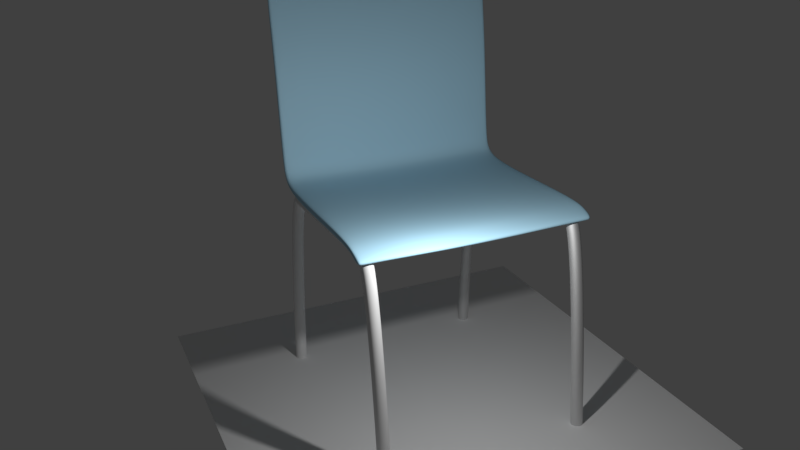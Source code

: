 # Source: ChairV2.blend  (saved by Blender 2.79.0; exported with 4.5.12 LTS)
import bpy
from mathutils import Matrix  # noqa: F401  (used for matrix-valued properties, if any)

bpy.ops.wm.read_factory_settings(use_empty=True)
scene = bpy.context.scene
scene.name = 'Scene'

# ---- collections
col_collection_1 = bpy.data.collections.new('Collection 1'); scene.collection.children.link(col_collection_1)
col_collection_2 = bpy.data.collections.new('Collection 2'); scene.collection.children.link(col_collection_2)

# ---- materials (node trees are filled in below, after node groups)
mat_metal = bpy.data.materials.new('Metal')
mat_metal.alpha_threshold = 0.0
mat_metal.roughness = 0.5
mat_blue_plastic = bpy.data.materials.new('Blue plastic')
mat_blue_plastic.alpha_threshold = 0.0
mat_blue_plastic.roughness = 0.5

# ---- material node trees
mat_metal.use_nodes = True; mat_metal.node_tree.nodes.clear()
_N = mat_metal.node_tree.nodes; _L = mat_metal.node_tree.links
n0 = _N.new('ShaderNodeOutputMaterial'); n0.name = 'Material Output'; n0.location = (300, 300)
n1 = _N.new('ShaderNodeBsdfPrincipled'); n1.name = 'Principled BSDF'; n1.location = (10, 324)
n1.width = 150
n1.subsurface_method = 'BURLEY'
n1.inputs[1].default_value = 1.0
n1.inputs[2].default_value = 0.7167
n1.inputs[3].default_value = 1.45
n1.inputs[9].default_value = (1.0, 1.0, 1.0)
n1.inputs[13].default_value = 0.425
_L.new(n1.outputs[0], n0.inputs[0])
n0.is_active_output = True
mat_blue_plastic.use_nodes = True; mat_blue_plastic.node_tree.nodes.clear()
_N = mat_blue_plastic.node_tree.nodes; _L = mat_blue_plastic.node_tree.links
n0 = _N.new('ShaderNodeOutputMaterial'); n0.name = 'Material Output'; n0.location = (300, 300)
n1 = _N.new('ShaderNodeBsdfPrincipled'); n1.name = 'Principled BSDF'; n1.location = (46, 354)
n1.width = 150
n1.subsurface_method = 'BURLEY'
n1.inputs[0].default_value = (0.3964, 0.6512, 0.8, 1.0)
n1.inputs[2].default_value = 0.6417
n1.inputs[3].default_value = 1.45
n1.inputs[9].default_value = (1.0, 1.0, 1.0)
n1.inputs[13].default_value = 0.3083
_L.new(n1.outputs[0], n0.inputs[0])
n0.is_active_output = True

# ---- world
world_world = bpy.data.worlds.new('World'); scene.world = world_world
world_world.color = (0.05088, 0.05088, 0.05088)
world_world.use_sun_shadow = False
world_world.sun_shadow_jitter_overblur = 0.0
world_world.cycles.sampling_method = 'MANUAL'

# ---- cameras
cam_camera = bpy.data.cameras.new('Camera')
cam_camera.clip_end = 100.0
cam_camera.lens = 35.0
cam_camera.sensor_width = 32.0
cam_camera.sensor_height = 18.0
cam_camera.display_size = 2.0
cam_camera.dof.focus_distance = 0.0

# ---- lights
light_point = bpy.data.lights.new('Point', 'POINT')
light_point.transmission_factor = 0.0
light_point.energy = 1000.0
light_point.shadow_buffer_clip_start = 0.5
light_point.shadow_soft_size = 0.1
light_point.shadow_maximum_resolution = 0.006
light_point.use_absolute_resolution = True

# ---- meshes
me_plane = bpy.data.meshes.new('Plane')
me_plane.from_pydata([(-1.0, -1.0, 0.0), (1.0, -1.0, 0.0), (-1.0, 1.0, 0.0), (1.0, 1.0, 0.0)], [], [(0, 1, 3, 2)])
me_plane.use_remesh_preserve_volume = False
me_plane.use_remesh_preserve_attributes = False
me_plane.use_mirror_vertex_groups = False
me_plane.update()
me_cube_001 = bpy.data.meshes.new('Cube.001')
me_cube_001.from_pydata([(1.0, -0.6923, -0.9385), (1.0, -0.6997, 0.1362), (1.0, 0.7933, 0.3261), (1.0, 0.7859, 1.401), (1.0, 1.046, -1.196), (1.0, 1.085, -0.3317), (1.0, 0.9603, 0.6387), (1.0, 0.9388, -0.3835), (1.0, -0.891, 1.809), (1.0, -0.9282, 0.9173), (1.0, -0.9327, 3.675), (1.0, -0.9966, 3.432), (1.0, -1.009, 19.01), (1.0, -1.073, 18.77), (1.0, -1.069, 26.34), (1.0, -1.133, 26.09), (1.0, -1.155, 35.55), (1.0, -1.219, 35.31), (-9.903e-18, 0.6657, -1.038), (-9.903e-18, 0.6584, 0.0372), (-9.903e-18, -0.8199, -2.302), (-9.903e-18, -0.8272, -1.227), (-9.903e-18, 0.918, -2.559), (-9.903e-18, 0.8327, -0.7249), (-9.903e-18, 0.8113, -1.747), (-9.903e-18, 0.9575, -1.695), (-9.903e-18, -1.056, -0.4463), (-9.903e-18, -1.019, 0.445), (-9.903e-18, -1.124, 2.069), (-9.903e-18, -1.06, 2.311), (-9.903e-18, -1.201, 17.4), (-9.903e-18, -1.137, 17.65), (-9.903e-18, -1.261, 24.73), (-9.903e-18, -1.197, 24.97), (-9.903e-18, -1.347, 33.94), (-9.903e-18, -1.283, 34.19), (0.9318, 0.5349, 1.133), (0.9318, -0.737, -0.6911), (0.9318, 0.9258, 0.7055), (0.9318, 1.059, -0.2305), (0.9318, -0.9452, 1.274), (0.9318, -1.015, 5.906), (0.9318, -1.089, 19.92), (0.9318, -1.153, 27.56), (0.7779, -1.238, 35.11), (0.9318, 0.5422, 0.05821), (0.9318, -0.737, 0.3533), (0.9318, 1.022, -1.121), (0.9318, 0.9091, -0.3254), (0.9318, -0.9036, 2.058), (0.9318, -0.9511, 6.148), (0.9318, -1.025, 20.16), (0.9318, -1.089, 27.8), (0.9318, -1.171, 35.45)], [], [(6, 7, 4, 5), (2, 3, 1, 0), (45, 2, 0, 37), (36, 3, 6, 38), (38, 6, 5, 39), (47, 39, 5, 4), (3, 2, 7, 6), (0, 1, 8, 9), (37, 0, 9, 40), (11, 10, 12, 13), (9, 8, 10, 11), (40, 9, 11, 41), (42, 13, 15, 43), (41, 11, 13, 42), (13, 12, 14, 15), (15, 14, 16, 17), (43, 15, 17, 44), (44, 53, 35, 34), (51, 31, 33, 52), (52, 33, 35, 53), (50, 29, 31, 51), (49, 27, 29, 50), (48, 24, 22, 47), (45, 18, 24, 48), (36, 19, 21, 46), (46, 21, 27, 49), (1, 46, 49, 8), (3, 36, 46, 1), (2, 45, 48, 7), (7, 48, 47, 4), (8, 49, 50, 10), (10, 50, 51, 12), (14, 52, 53, 16), (12, 51, 52, 14), (17, 16, 53, 44), (32, 43, 44, 34), (28, 41, 42, 30), (30, 42, 43, 32), (26, 40, 41, 28), (20, 37, 40, 26), (22, 25, 39, 47), (23, 38, 39, 25), (19, 36, 38, 23), (18, 45, 37, 20)])
me_cube_001.polygons.foreach_set('use_smooth', [True] * 44)
me_cube_001.materials.append(mat_blue_plastic)
me_cube_001.use_remesh_preserve_volume = False
me_cube_001.use_remesh_preserve_attributes = False
me_cube_001.use_mirror_vertex_groups = False
me_cube_001.update()

# ---- curves / text
cu_beziercurve_002 = bpy.data.curves.new('BezierCurve.002', 'CURVE')
cu_beziercurve_002.dimensions = '2D'
_sp = cu_beziercurve_002.splines.new('BEZIER'); _sp.bezier_points.add(3)
_sp.bezier_points.foreach_set('co', [10.07, 3.345, 0.0, 2.955, 2.108, 0.0, 3.259, -3.433, 0.0, 10.07, -4.634, 0.0])
_sp.bezier_points.foreach_set('handle_left', [11.73, 3.454, 0.0, 2.94, 2.788, 0.0, 3.239, -2.664, 0.0, 8.966, -4.617, 0.0])
_sp.bezier_points.foreach_set('handle_right', [8.892, 3.267, 0.0, 2.973, 1.323, 0.0, 3.282, -4.268, 0.0, 11.07, -4.65, 0.0])
for _p, _l, _r in zip(_sp.bezier_points, ['ALIGNED', 'ALIGNED', 'ALIGNED', 'ALIGNED'], ['ALIGNED', 'ALIGNED', 'ALIGNED', 'ALIGNED']): _p.handle_left_type = _l; _p.handle_right_type = _r
_sp.order_u = 0
_sp.order_v = 0
_sp.resolution_u = 22
cu_beziercurve_002.materials.append(mat_metal)
cu_beziercurve_002.use_path = True
cu_beziercurve_002.use_path_clamp = True
cu_beziercurve_002.bevel_mode = 'OBJECT'
cu_beziercurve_002.bevel_resolution = 0
cu_beziercurve_002.resolution_u = 22
cu_beziercurve_002.fill_mode = 'BOTH'
cu_beziercurve_003 = bpy.data.curves.new('BezierCurve.003', 'CURVE')
cu_beziercurve_003.dimensions = '2D'
_sp = cu_beziercurve_003.splines.new('BEZIER'); _sp.bezier_points.add(3)
_sp.bezier_points.foreach_set('co', [10.07, 3.345, 0.0, 2.955, 2.108, 0.0, 3.259, -3.433, 0.0, 10.07, -4.634, 0.0])
_sp.bezier_points.foreach_set('handle_left', [11.73, 3.454, 0.0, 2.94, 2.788, 0.0, 3.239, -2.664, 0.0, 8.966, -4.617, 0.0])
_sp.bezier_points.foreach_set('handle_right', [8.892, 3.267, 0.0, 2.973, 1.323, 0.0, 3.282, -4.268, 0.0, 11.07, -4.65, 0.0])
for _p, _l, _r in zip(_sp.bezier_points, ['ALIGNED', 'ALIGNED', 'ALIGNED', 'ALIGNED'], ['ALIGNED', 'ALIGNED', 'ALIGNED', 'ALIGNED']): _p.handle_left_type = _l; _p.handle_right_type = _r
_sp.order_u = 0
_sp.order_v = 0
_sp.resolution_u = 22
cu_beziercurve_003.use_path = True
cu_beziercurve_003.use_path_clamp = True
cu_beziercurve_003.bevel_mode = 'OBJECT'
cu_beziercurve_003.bevel_resolution = 0
cu_beziercurve_003.resolution_u = 22
cu_beziercurve_003.fill_mode = 'BOTH'
cu_beziercircle_001 = bpy.data.curves.new('BezierCircle.001', 'CURVE')
cu_beziercircle_001.dimensions = '3D'
_sp = cu_beziercircle_001.splines.new('BEZIER'); _sp.bezier_points.add(3)
_sp.bezier_points.foreach_set('co', [-1.0, 0.0, 0.0, 0.0, 1.0, 0.0, 1.0, 0.0, 0.0, 0.0, -1.0, 0.0])
_sp.bezier_points.foreach_set('handle_left', [-1.0, -0.5521, 0.0, -0.5521, 1.0, 0.0, 1.0, 0.5521, 0.0, 0.5521, -1.0, 0.0])
_sp.bezier_points.foreach_set('handle_right', [-1.0, 0.5521, 0.0, 0.5521, 1.0, 0.0, 1.0, -0.5521, 0.0, -0.5521, -1.0, 0.0])
for _p, _l, _r in zip(_sp.bezier_points, ['AUTO', 'AUTO', 'AUTO', 'AUTO'], ['AUTO', 'AUTO', 'AUTO', 'AUTO']): _p.handle_left_type = _l; _p.handle_right_type = _r
_sp.order_u = 0
_sp.order_v = 0
_sp.resolution_u = 2
_sp.use_cyclic_u = True
cu_beziercircle_001.use_path = True
cu_beziercircle_001.use_path_clamp = True
cu_beziercircle_001.bevel_resolution = 0
cu_beziercircle_001.resolution_u = 2
cu_beziercircle_001.render_resolution_u = 8
cu_beziercircle_001.fill_mode = 'HALF'

# ---- objects
ob_camera = bpy.data.objects.new('Camera', cam_camera)
ob_point = bpy.data.objects.new('Point', light_point)
ob_plane = bpy.data.objects.new('Plane', me_plane)
ob_beziercurve = bpy.data.objects.new('BezierCurve', cu_beziercurve_002)
ob_chair = bpy.data.objects.new('Chair', me_cube_001)
ob_beziercurve_001 = bpy.data.objects.new('BezierCurve.001', cu_beziercurve_003)
ob_beziercircle = bpy.data.objects.new('BezierCircle', cu_beziercircle_001)

# ---- transforms, parenting, visibility, modifiers, constraints
ob_camera.location = (11.64, 23.82, 7.467)
ob_camera.rotation_euler = (1.172, 0.01235, 2.718)
ob_camera.lineart.crease_threshold = 0.0
ob_point.location = (1.502, 5.879, -0.794)
ob_point.lineart.crease_threshold = 0.0
ob_plane.location = (0.0, 0.0, -9.946)
ob_plane.scale = (7.436, 7.436, 7.436)
ob_plane.lineart.crease_threshold = 0.0
ob_beziercurve.location = (-3.461, 0.7032, 0.08291)
ob_beziercurve.rotation_euler = (-0.0, 1.571, 0.0)
ob_beziercurve.lineart.crease_threshold = 0.0
ob_chair.location = (0.0, 0.0, -2.776)
ob_chair.scale = (3.889, 3.3, 0.2004)
ob_chair.lineart.crease_threshold = 0.0
_m = ob_chair.modifiers.new('Mirror', 'MIRROR')
_m = ob_chair.modifiers.new('Subsurf', 'SUBSURF')
_m.uv_smooth = 'PRESERVE_CORNERS'
_m.levels = 2
_m.render_levels = 3
_m.show_only_control_edges = False
ob_beziercurve_001.location = (3.456, 0.7032, 0.08291)
ob_beziercurve_001.rotation_euler = (-0.0, 1.571, 0.0)
ob_beziercurve_001.lineart.crease_threshold = 0.0
ob_beziercircle.location = (0.0, 0.0, 0.0)
ob_beziercircle.scale = (0.2028, 0.2028, 0.2028)
ob_beziercircle.lineart.crease_threshold = 0.0
_m = ob_beziercircle.modifiers.new('Mirror', 'MIRROR')
cu_beziercurve_002.bevel_object = ob_beziercircle
cu_beziercurve_003.bevel_object = ob_beziercircle

# ---- collection membership
col_collection_1.objects.link(ob_camera)
col_collection_1.objects.link(ob_point)
col_collection_1.objects.link(ob_plane)
col_collection_1.objects.link(ob_beziercurve)
col_collection_1.objects.link(ob_chair)
col_collection_1.objects.link(ob_beziercurve_001)
col_collection_2.objects.link(ob_beziercircle)

# ---- scene / render settings (as saved in the file)
scene.camera = ob_camera
scene.frame_start = 1; scene.frame_end = 250; scene.frame_set(1)
scene.render.engine = 'CYCLES'
scene.render.resolution_percentage = 50
scene.render.dither_intensity = 0.0
scene.cycles.use_denoising = False
scene.cycles.samples = 128
scene.cycles.sampling_pattern = 'TABULATED_SOBOL'
scene.cycles.use_adaptive_sampling = False
scene.cycles.use_light_tree = False
scene.cycles.blur_glossy = 0.0
scene.cycles.sample_clamp_indirect = 0.0
scene.view_settings.view_transform = 'Standard'
bpy.context.view_layer.update()
